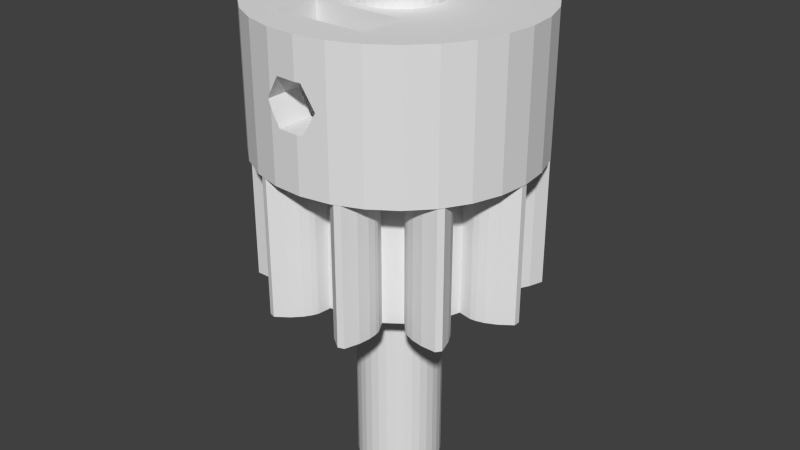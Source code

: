 # Source: small_gear.blend  (saved by Blender 2.67.0; exported with 4.5.12 LTS)
import bpy
from mathutils import Matrix  # noqa: F401  (used for matrix-valued properties, if any)

bpy.ops.wm.read_factory_settings(use_empty=True)
scene = bpy.context.scene
scene.name = 'Scene'

# ---- collections
col_collection_1 = bpy.data.collections.new('Collection 1'); scene.collection.children.link(col_collection_1)

# ---- world
world_world = bpy.data.worlds.new('World'); scene.world = world_world
world_world.color = (0.05088, 0.05088, 0.05088)
world_world.use_sun_shadow = False
world_world.sun_shadow_jitter_overblur = 0.0
world_world.cycles.sampling_method = 'MANUAL'
world_world.cycles.sample_map_resolution = 256

# ---- meshes
me_cylinder_001 = bpy.data.meshes.new('Cylinder.001')
me_cylinder_001.from_pydata([(0.0, 1.0, -1.0), (0.0, 1.0, 1.0), (0.1951, 0.9808, -1.0), (0.1951, 0.9808, 1.0), (0.3827, 0.9239, -1.0), (0.3827, 0.9239, 1.0), (0.5556, 0.8315, -1.0), (0.5556, 0.8315, 1.0), (0.7071, 0.7071, -1.0), (0.7071, 0.7071, 1.0), (0.8315, 0.5556, -1.0), (0.8315, 0.5556, 1.0), (0.9239, 0.3827, -1.0), (0.9239, 0.3827, 1.0), (0.9808, 0.1951, -1.0), (0.9808, 0.1951, 1.0), (1.0, 7.55e-08, -1.0), (1.0, 7.55e-08, 1.0), (0.9808, -0.1951, -1.0), (0.9808, -0.1951, 1.0), (0.9239, -0.3827, -1.0), (0.9239, -0.3827, 1.0), (0.8315, -0.5556, -1.0), (0.8315, -0.5556, 1.0), (0.7071, -0.7071, -1.0), (0.7071, -0.7071, 1.0), (0.5556, -0.8315, -1.0), (0.5556, -0.8315, 1.0), (0.3827, -0.9239, -1.0), (0.3827, -0.9239, 1.0), (0.1951, -0.9808, -1.0), (0.1951, -0.9808, 1.0), (-3.258e-07, -1.0, -1.0), (-3.258e-07, -1.0, 1.0), (-0.1951, -0.9808, -1.0), (-0.1951, -0.9808, 1.0), (-0.3827, -0.9239, -1.0), (-0.3827, -0.9239, 1.0), (-0.5556, -0.8315, -1.0), (-0.5556, -0.8315, 1.0), (-0.7071, -0.7071, -1.0), (-0.7071, -0.7071, 1.0), (-0.8315, -0.5556, -1.0), (-0.8315, -0.5556, 1.0), (-0.9239, -0.3827, -1.0), (-0.9239, -0.3827, 1.0), (-0.9808, -0.1951, -1.0), (-0.9808, -0.1951, 1.0), (-1.0, 9.656e-07, -1.0), (-1.0, 9.656e-07, 1.0), (-0.9808, 0.1951, -1.0), (-0.9808, 0.1951, 1.0), (-0.9239, 0.3827, -1.0), (-0.9239, 0.3827, 1.0), (-0.8315, 0.5556, -1.0), (-0.8315, 0.5556, 1.0), (-0.7071, 0.7071, -1.0), (-0.7071, 0.7071, 1.0), (-0.5556, 0.8315, -1.0), (-0.5556, 0.8315, 1.0), (-0.3827, 0.9239, -1.0), (-0.3827, 0.9239, 1.0), (-0.1951, 0.9808, -1.0), (-0.1951, 0.9808, 1.0)], [], [(0, 1, 3, 2), (2, 3, 5, 4), (4, 5, 7, 6), (6, 7, 9, 8), (8, 9, 11, 10), (10, 11, 13, 12), (12, 13, 15, 14), (14, 15, 17, 16), (16, 17, 19, 18), (18, 19, 21, 20), (20, 21, 23, 22), (22, 23, 25, 24), (24, 25, 27, 26), (26, 27, 29, 28), (28, 29, 31, 30), (30, 31, 33, 32), (32, 33, 35, 34), (34, 35, 37, 36), (36, 37, 39, 38), (38, 39, 41, 40), (40, 41, 43, 42), (42, 43, 45, 44), (44, 45, 47, 46), (46, 47, 49, 48), (48, 49, 51, 50), (50, 51, 53, 52), (52, 53, 55, 54), (54, 55, 57, 56), (56, 57, 59, 58), (58, 59, 61, 60), (3, 1, 63, 61, 59, 57, 55, 53, 51, 49, 47, 45, 43, 41, 39, 37, 35, 33, 31, 29, 27, 25, 23, 21, 19, 17, 15, 13, 11, 9, 7, 5), (62, 63, 1, 0), (60, 61, 63, 62), (0, 2, 4, 6, 8, 10, 12, 14, 16, 18, 20, 22, 24, 26, 28, 30, 32, 34, 36, 38, 40, 42, 44, 46, 48, 50, 52, 54, 56, 58, 60, 62)])
me_cylinder_001.use_remesh_preserve_volume = False
me_cylinder_001.use_remesh_preserve_attributes = False
me_cylinder_001.use_mirror_vertex_groups = False
me_cylinder_001.update()
me_small_gear_001 = bpy.data.meshes.new('Small Gear.001')
me_small_gear_001.from_pydata([(-8.597, 3.559, 1.342), (-7.78, 5.325, 1.342), (-9.016, 1.658, 1.342), (-7.169, 6.105, 1.342), (-6.602, 6.875, 1.342), (-6.168, 6.108, 1.342), (-5.119, 8.135, 1.342), (-3.4, 9.046, 1.342), (-2.627, 9.244, 1.342), (-1.524, 9.567, 1.342), (-1.815, 8.658, 1.342), (0.4189, 9.672, 1.342), (-0.8423, 7.324, 1.342), (2.339, 9.357, 1.342), (2.893, 9.114, 1.342), (4.147, 8.637, 1.342), (3.283, 6.836, 1.342), (5.758, 7.545, 1.342), (6.032, 6.108, 1.342), (7.097, 6.132, 1.342), (7.281, 5.764, 1.342), (8.1, 4.464, 1.342), (5.911, 3.415, 1.342), (8.721, 2.62, 1.342), (8.863, 0.8964, 1.342), (8.932, 0.6854, 1.342), (8.863, 0.4744, 1.342), (8.721, -1.249, 1.342), (6.258, -2.322, 1.342), (8.1, -3.094, 1.342), (7.281, -4.394, 1.342), (7.097, -4.761, 1.342), (6.032, -4.738, 1.342), (5.758, -6.174, 1.342), (3.31, -6.021, 1.342), (4.147, -7.266, 1.342), (2.893, -7.744, 1.342), (2.339, -7.987, 1.342), (-0.9733, -6.26, 1.342), (0.4189, -8.301, 1.342), (-1.815, -7.288, 1.342), (-1.524, -8.196, 1.342), (-2.627, -7.874, 1.342), (-3.4, -7.675, 1.342), (-5.402, -4.6, 1.342), (-5.119, -6.764, 1.342), (-6.168, -4.738, 1.342), (-7.169, -4.735, 1.342), (-6.602, -5.504, 1.342), (-7.78, -3.955, 1.342), (-8.999, 0.4744, 1.342), (-8.597, -2.188, 1.342), (-9.016, -0.2876, 1.342), (-4.597, -4.231, 1.342), (-3.446, -6.021, 1.342), (-4.882, -4.402, 1.342), (-6.047, -2.045, 1.342), (-6.621, -0.6296, 1.342), (-5.273, -1.692, 1.342), (-6.953, -0.6006, 1.342), (-6.142, -2.103, 1.342), (-6.394, -2.322, 1.342), (-7.49, -0.4546, 1.342), (-4.512, -4.158, 1.342), (-6.51, -0.6206, 1.342), (-5.676, -0.4516, 1.342), (0.6807, -5.845, 1.342), (-0.7203, -5.0, 1.342), (0.5837, -5.0, 1.342), (-3.301, -5.038, 1.342), (-3.936, -3.531, 1.342), (-2.882, -4.297, 1.342), (-3.419, -5.466, 1.342), (-7.417, -4.394, 1.342), (-7.111, -3.441, 1.342), (-8.191, -0.1166, 1.342), (-6.743, -2.755, 1.342), (-3.341, -6.793, 1.342), (-3.344, -5.141, 1.342), (-5.273, 3.062, 1.342), (-6.047, 3.415, 1.342), (-1.277, -6.726, 1.342), (-3.029, -7.744, 1.342), (-0.8423, -5.954, 1.342), (-0.8173, -5.845, 1.342), (3.205, -6.793, 1.342), (2.491, -7.874, 1.342), (1.679, -7.288, 1.342), (0.7057, -5.954, 1.342), (0.8367, -6.26, 1.342), (1.141, -6.726, 1.342), (3.283, -5.466, 1.342), (2.746, -4.297, 1.342), (3.165, -5.038, 1.342), (3.208, -5.141, 1.342), (5.266, -4.6, 1.342), (4.746, -4.402, 1.342), (3.8, -3.531, 1.342), (4.376, -4.158, 1.342), (4.461, -4.231, 1.342), (7.033, -4.735, 1.342), (6.607, -2.755, 1.342), (6.975, -3.441, 1.342), (-8.999, 0.8964, 1.342), (-8.191, 1.487, 1.342), (6.006, -2.103, 1.342), (5.54, -0.4516, 1.342), (5.137, -1.692, 1.342), (5.911, -2.045, 1.342), (5.137, 3.062, 1.342), (6.374, 1.991, 1.342), (5.54, 1.822, 1.342), (6.374, -0.6206, 1.342), (6.485, -0.6296, 1.342), (-7.49, 1.825, 1.342), (-6.953, 1.971, 1.342), (6.817, -0.6006, 1.342), (7.354, -0.4546, 1.342), (-6.142, 3.473, 1.342), (8.055, -0.1166, 1.342), (8.055, 1.487, 1.342), (-5.676, 1.822, 1.342), (-6.51, 1.991, 1.342), (7.354, 1.825, 1.342), (6.817, 1.971, 1.342), (6.485, 2.0, 1.342), (6.975, 4.811, 1.342), (6.607, 4.125, 1.342), (6.258, 3.692, 1.342), (6.006, 3.473, 1.342), (7.033, 6.105, 1.342), (2.746, 5.667, 1.342), (4.746, 5.772, 1.342), (4.461, 5.601, 1.342), (4.376, 5.528, 1.342), (3.8, 4.901, 1.342), (5.266, 5.97, 1.342), (-0.8173, 7.215, 1.342), (0.6807, 7.215, 1.342), (-0.7203, 6.37, 1.342), (0.7057, 7.324, 1.342), (3.165, 6.408, 1.342), (3.208, 6.511, 1.342), (1.679, 8.658, 1.342), (1.141, 8.096, 1.342), (3.31, 7.391, 1.342), (3.205, 8.163, 1.342), (-6.621, 2.0, 1.342), (2.491, 9.244, 1.342), (0.5837, 6.37, 1.342), (0.8367, 7.63, 1.342), (-6.394, 3.692, 1.342), (-6.743, 4.125, 1.342), (-0.9733, 7.63, 1.342), (-1.277, 8.096, 1.342), (-4.512, 5.528, 1.342), (-2.882, 5.667, 1.342), (-3.936, 4.901, 1.342), (-3.029, 9.114, 1.342), (-5.402, 5.97, 1.342), (-3.341, 8.163, 1.342), (-3.446, 7.391, 1.342), (-3.419, 6.836, 1.342), (-3.344, 6.511, 1.342), (-3.301, 6.408, 1.342), (-4.597, 5.601, 1.342), (-4.882, 5.772, 1.342), (-7.111, 4.811, 1.342), (-7.417, 5.764, 1.342), (-9.016, -0.2876, 10.34), (-9.016, 1.658, 10.34), (-8.597, -2.188, 10.34), (-8.597, 3.559, 10.34), (-7.78, -3.955, 10.34), (-6.602, -5.504, 10.34), (-5.119, -6.764, 10.34), (-3.4, -7.675, 10.34), (-1.768, -8.128, 6.342), (-1.524, -8.196, 5.919), (-1.524, -8.196, 10.34), (-1.524, -8.196, 6.764), (-0.9183, -8.229, 4.87), (0.4189, -8.301, 4.87), (0.7817, -8.242, 4.87), (0.4189, -8.301, 10.34), (0.4189, -8.301, 7.814), (2.339, -7.987, 10.34), (0.7817, -8.242, 7.814), (1.632, -8.103, 6.342), (4.147, -7.266, 10.34), (5.758, -6.174, 10.34), (7.097, -4.761, 10.34), (8.1, -3.094, 10.34), (8.721, -1.249, 10.34), (8.932, 0.6854, 10.34), (8.721, 2.62, 10.34), (8.1, 4.464, 10.34), (7.097, 6.132, 10.34), (5.758, 7.545, 10.34), (4.147, 8.637, 10.34), (2.339, 9.357, 10.34), (0.4189, 9.672, 10.34), (-1.524, 9.567, 10.34), (-3.4, 9.046, 10.34), (-5.119, 8.135, 10.34), (-6.602, 6.875, 10.34), (-7.78, 5.325, 10.34), (-8.999, 0.4744, -7.658), (-8.191, -0.1166, -7.658), (-8.999, 0.8964, -7.658), (-8.191, 1.487, -7.658), (-7.49, 1.825, -7.658), (-6.953, 1.971, -7.658), (-6.621, 2.0, -7.658), (-6.51, 1.991, -7.658), (-5.676, 1.822, -7.658), (-5.273, 3.062, -7.658), (-6.047, 3.415, -7.658), (-6.142, 3.473, -7.658), (-6.394, 3.692, -7.658), (-6.743, 4.125, -7.658), (-7.111, 4.811, -7.658), (-7.417, 5.764, -7.658), (-7.169, 6.105, -7.658), (-6.168, 6.108, -7.658), (-5.402, 5.97, -7.658), (-4.882, 5.772, -7.658), (-4.597, 5.601, -7.658), (-4.512, 5.528, -7.658), (-3.936, 4.901, -7.658), (-2.882, 5.667, -7.658), (-3.301, 6.408, -7.658), (-3.344, 6.511, -7.658), (-3.419, 6.836, -7.658), (-3.446, 7.391, -7.658), (-3.341, 8.163, -7.658), (-3.029, 9.114, -7.658), (-2.627, 9.244, -7.658), (-1.815, 8.658, -7.658), (-1.277, 8.096, -7.658), (-0.9733, 7.63, -7.658), (-0.8423, 7.324, -7.658), (-0.8173, 7.215, -7.658), (-0.7203, 6.37, -7.658), (0.5837, 6.37, -7.658), (0.6807, 7.215, -7.658), (0.7057, 7.324, -7.658), (0.8367, 7.63, -7.658), (1.141, 8.096, -7.658), (1.679, 8.658, -7.658), (2.491, 9.244, -7.658), (2.893, 9.114, -7.658), (3.205, 8.163, -7.658), (3.31, 7.391, -7.658), (3.283, 6.836, -7.658), (3.208, 6.511, -7.658), (3.165, 6.408, -7.658), (2.746, 5.667, -7.658), (3.8, 4.901, -7.658), (4.376, 5.528, -7.658), (4.461, 5.601, -7.658), (4.746, 5.772, -7.658), (5.266, 5.97, -7.658), (6.032, 6.108, -7.658), (7.033, 6.105, -7.658), (7.281, 5.764, -7.658), (6.975, 4.811, -7.658), (6.607, 4.125, -7.658), (6.258, 3.692, -7.658), (6.006, 3.473, -7.658), (5.911, 3.415, -7.658), (5.137, 3.062, -7.658), (5.54, 1.822, -7.658), (6.374, 1.991, -7.658), (6.485, 2.0, -7.658), (6.817, 1.971, -7.658), (7.354, 1.825, -7.658), (8.055, 1.487, -7.658), (8.863, 0.8964, -7.658), (8.863, 0.4744, -7.658), (8.055, -0.1166, -7.658), (7.354, -0.4546, -7.658), (6.817, -0.6006, -7.658), (6.485, -0.6296, -7.658), (6.374, -0.6206, -7.658), (5.54, -0.4516, -7.658), (5.137, -1.692, -7.658), (5.911, -2.045, -7.658), (6.006, -2.103, -7.658), (6.258, -2.322, -7.658), (6.607, -2.755, -7.658), (6.975, -3.441, -7.658), (7.281, -4.394, -7.658), (7.033, -4.735, -7.658), (6.032, -4.738, -7.658), (5.266, -4.6, -7.658), (4.746, -4.402, -7.658), (4.461, -4.231, -7.658), (4.376, -4.158, -7.658), (3.8, -3.531, -7.658), (2.746, -4.297, -7.658), (3.165, -5.038, -7.658), (3.208, -5.141, -7.658), (3.283, -5.466, -7.658), (3.31, -6.021, -7.658), (3.205, -6.793, -7.658), (2.893, -7.744, -7.658), (2.491, -7.874, -7.658), (1.679, -7.288, -7.658), (1.141, -6.726, -7.658), (0.8367, -6.26, -7.658), (0.7057, -5.954, -7.658), (0.6807, -5.845, -7.658), (0.5837, -5.0, -7.658), (-0.7203, -5.0, -7.658), (-0.8173, -5.845, -7.658), (-0.8423, -5.954, -7.658), (-0.9733, -6.26, -7.658), (-1.277, -6.726, -7.658), (-1.815, -7.288, -7.658), (-2.627, -7.874, -7.658), (-3.029, -7.744, -7.658), (-3.341, -6.793, -7.658), (-3.446, -6.021, -7.658), (-3.419, -5.466, -7.658), (-3.344, -5.141, -7.658), (-3.301, -5.038, -7.658), (-2.882, -4.297, -7.658), (-3.936, -3.531, -7.658), (-4.512, -4.158, -7.658), (-4.597, -4.231, -7.658), (-4.882, -4.402, -7.658), (-5.402, -4.6, -7.658), (-6.168, -4.738, -7.658), (-7.169, -4.735, -7.658), (-7.417, -4.394, -7.658), (-7.111, -3.441, -7.658), (-6.743, -2.755, -7.658), (-6.394, -2.322, -7.658), (-6.142, -2.103, -7.658), (-6.047, -2.045, -7.658), (-5.273, -1.692, -7.658), (-5.676, -0.4516, -7.658), (-6.51, -0.6206, -7.658), (-6.621, -0.6296, -7.658), (-6.953, -0.6006, -7.658), (-7.49, -0.4546, -7.658), (-3.168, -5.815, 10.34), (3.032, -2.815, 10.34), (3.032, -5.815, 10.34), (-3.168, -2.815, 10.34), (-0.597, -1.972, 10.34), (-1.105, -1.818, 10.34), (-0.08919, -2.022, 10.34), (-1.449, -1.635, 10.34), (2.185, 2.191, 10.34), (2.435, 1.722, 10.34), (2.589, 1.214, 10.34), (2.059, 2.345, 10.34), (2.642, 0.6854, 10.34), (-1.574, -1.568, 10.34), (-1.73, -1.439, 10.34), (-2.726, 0.1568, 10.34), (-2.778, 0.6854, 10.34), (-2.726, 1.214, 10.34), (-2.622, -0.1874, 10.34), (-2.614, 1.584, 10.34), (2.435, -0.3516, 10.34), (2.185, -0.8201, 10.34), (2.589, 0.1568, 10.34), (2.033, -1.005, 10.34), (2.639, 0.6596, 10.34), (2.033, 2.376, 10.34), (-1.105, 3.189, 10.34), (-0.597, 3.343, 10.34), (-1.593, 2.923, 10.34), (-1.574, 2.939, 10.34), (-0.267, 3.376, 10.34), (0.5943, 3.303, 10.34), (0.5173, 3.326, 10.34), (-0.06832, 3.395, 10.34), (0.4603, 3.343, 10.34), (2.015, 2.397, 10.34), (0.9687, 3.189, 10.34), (1.437, 2.939, 10.34), (1.848, 2.602, 10.34), (2.642, 0.6854, 10.34), (1.437, -1.568, 10.34), (0.9687, -1.818, 10.34), (1.848, -1.231, 10.34), (0.5334, -1.95, 10.34), (1.982, -1.067, 10.34), (2.015, -1.027, 10.34), (-2.321, 2.191, 10.34), (-1.984, 2.602, 10.34), (-2.572, 1.722, 10.34), (-1.984, -1.231, 10.34), (-2.321, -0.8201, 10.34), (-2.572, -0.3516, 10.34), (0.4603, -1.972, 10.34), (-0.06832, -2.024, 10.34), (-0.9183, -8.229, 7.814), (-1.146, -5.815, 7.42), (-0.9183, -5.815, 7.814), (-1.768, -5.815, 6.342), (-0.9183, -5.815, 4.87), (0.7817, -5.815, 4.87), (1.632, -5.815, 6.342), (1.009, -5.815, 5.264), (0.7817, -5.815, 7.814), (-0.2697, 3.375, -7.658), (-0.597, 3.343, -7.658), (-0.9654, 3.231, -7.658), (0.5299, 3.322, -7.658), (0.5173, 3.326, -7.658), (2.019, 2.393, -7.658), (2.022, 2.39, -7.658), (1.437, 2.939, -7.658), (0.9687, 3.189, -7.658), (1.848, 2.602, -7.658), (0.6749, 3.278, -7.658), (2.185, -0.8201, -7.658), (2.435, -0.3516, -7.658), (2.589, 0.1568, -7.658), (2.049, -0.9856, -7.658), (2.638, 0.6543, -7.658), (2.64, 0.6657, -7.658), (2.641, 0.6883, -7.658), (2.64, 0.6976, -7.658), (2.435, 1.722, -7.658), (2.185, 2.191, -7.658), (2.589, 1.214, -7.658), (2.049, 2.356, -7.658), (2.638, 0.7166, -7.658), (-2.321, -0.8201, -7.658), (-1.984, -1.231, -7.658), (-2.572, -0.3516, -7.658), (-1.629, -1.522, -7.658), (-2.612, -0.2183, -7.658), (2.022, -1.019, -7.658), (-1.105, -1.818, -7.658), (-0.597, -1.972, -7.658), (-0.06832, -2.024, -7.658), (-0.04144, -2.022, -7.658), (-1.574, -1.568, -7.658), (-1.984, 2.602, -7.658), (-2.321, 2.191, -7.658), (-2.572, 1.722, -7.658), (-1.755, 2.79, -7.658), (-2.622, 1.557, -7.658), (-0.2657, 3.376, -7.658), (0.4603, 3.343, -7.658), (-0.06832, 3.395, -7.658), (0.5638, 3.312, -7.658), (0.6024, -1.929, -7.658), (0.5638, -1.941, -7.658), (0.6024, 3.3, -7.658), (0.6666, 3.281, -7.658), (2.641, 0.6826, -7.658), (2.642, 0.6854, -7.658), (2.017, -1.025, -7.658), (2.019, -1.023, -7.658), (2.019, -1.022, -7.658), (0.386, -1.98, -7.658), (2.014, -1.029, -7.658), (0.9687, -1.818, -7.658), (1.437, -1.568, -7.658), (1.848, -1.231, -7.658), (0.64, 3.289, -7.658), (2.64, 0.6732, -7.658), (-2.726, 1.214, -7.658), (-2.778, 0.6854, -7.658), (-2.726, 0.1568, -7.658), (-2.615, -0.211, -7.658), (0.4603, -1.972, -7.658), (-1.105, 3.189, -7.658), (-1.574, 2.939, -7.658), (-3.168, -4.315, 8.132), (-3.168, -2.815, 8.132), (-3.168, -4.315, 4.842), (-3.168, -2.815, 4.842), (-3.168, -5.815, 4.842), (3.032, -5.815, 4.842), (-2.338, -5.815, 8.611), (-3.168, -5.815, 8.132), (1.432, -5.815, 4.842), (3.032, -5.815, 8.132), (3.032, -4.315, 8.132), (3.032, -2.815, 4.842), (3.032, -4.315, 4.842), (-0.9183, -2.815, 4.87), (1.432, -2.815, 4.842), (1.009, -2.815, 5.264), (0.7817, -2.815, 4.87), (-1.768, -2.815, 6.342), (-2.338, -2.815, 8.611), (-1.146, -2.815, 7.42), (-0.06832, -2.815, 9.921), (3.032, -2.815, 8.132), (-3.168, -5.815, 4.552), (-0.06832, -5.815, 2.762), (3.032, -5.815, 4.552), (-3.168, -2.815, 4.552), (-0.06832, -2.815, 2.762), (3.032, -2.815, 4.552), (-0.9183, -2.815, 7.814), (0.7817, -2.815, 7.814), (1.632, -2.815, 6.342), (-1.342, -1.692, 7.081), (-1.105, -1.818, 7.49), (-0.9183, -1.875, 7.814), (-1.403, -1.659, 6.974), (-1.363, -1.68, 7.044), (-1.768, -1.408, 6.342), (-1.574, -1.568, 6.679), (-1.043, -1.837, 5.085), (-0.9183, -1.875, 4.87), (-1.574, -1.568, 6.005), (-1.403, -1.659, 5.71), (-1.105, -1.818, 5.194), (0.4603, -1.972, 4.87), (0.3134, -1.987, 4.87), (0.7817, -1.875, 4.87), (-0.06832, -2.024, 4.87), (-0.597, -1.972, 4.87), (0.255, -1.993, 4.87), (1.437, -1.568, 6.005), (1.428, -1.573, 5.989), (1.632, -1.408, 6.342), (0.9687, -1.818, 5.194), (0.4205, -1.976, 7.814), (0.4603, -1.972, 7.814), (0.7817, -1.875, 7.814), (0.255, -1.993, 7.814), (-0.597, -1.972, 7.814), (-0.06832, -2.024, 7.814), (1.428, -1.573, 6.695), (1.437, -1.568, 6.679), (0.9687, -1.818, 7.49)], [], [(0, 1, 2), (3, 1, 4), (5, 6, 7), (8, 7, 9), (10, 9, 11), (12, 11, 13), (14, 13, 15), (16, 15, 17), (18, 17, 19), (20, 19, 21), (22, 21, 23), (24, 23, 25), (26, 25, 27), (28, 27, 29), (30, 29, 31), (32, 31, 33), (34, 33, 35), (36, 35, 37), (38, 37, 39), (40, 39, 41), (42, 41, 43), (44, 45, 46), (47, 48, 49), (50, 51, 52), (2, 50, 52), (53, 54, 55), (56, 57, 58), (59, 56, 60), (61, 62, 60), (54, 53, 63), (58, 64, 65), (56, 59, 57), (64, 58, 57), (66, 67, 68), (55, 43, 44), (44, 43, 45), (69, 70, 71), (70, 72, 63), (73, 47, 49), (59, 60, 62), (74, 75, 76), (77, 55, 54), (76, 62, 61), (76, 75, 62), (70, 69, 78), (79, 2, 80), (38, 39, 81), (70, 78, 72), (40, 41, 42), (55, 77, 43), (77, 82, 43), (82, 42, 43), (81, 39, 40), (83, 37, 38), (67, 37, 84), (84, 37, 83), (54, 63, 72), (34, 35, 85), (86, 37, 87), (67, 66, 88), (67, 88, 89), (67, 89, 90), (67, 90, 37), (90, 87, 37), (85, 35, 36), (86, 36, 37), (91, 33, 34), (92, 33, 93), (94, 33, 91), (93, 33, 94), (95, 92, 96), (97, 98, 92), (98, 99, 92), (99, 96, 92), (100, 31, 32), (92, 95, 33), (95, 32, 33), (28, 29, 101), (102, 29, 30), (100, 30, 31), (101, 29, 102), (103, 2, 104), (105, 27, 28), (106, 27, 107), (108, 27, 105), (107, 27, 108), (24, 25, 26), (109, 110, 111), (106, 112, 27), (112, 113, 27), (114, 2, 115), (113, 116, 27), (116, 117, 27), (80, 2, 118), (117, 119, 27), (119, 26, 27), (120, 23, 24), (121, 122, 79), (123, 23, 120), (124, 23, 123), (125, 23, 124), (109, 125, 110), (109, 23, 125), (126, 21, 127), (128, 21, 129), (129, 21, 22), (109, 22, 23), (127, 21, 128), (18, 19, 130), (130, 19, 20), (131, 132, 133), (126, 20, 21), (131, 134, 135), (136, 17, 18), (131, 17, 136), (137, 138, 139), (137, 140, 138), (131, 133, 134), (131, 136, 132), (141, 17, 131), (16, 17, 142), (142, 17, 141), (137, 143, 144), (145, 15, 16), (146, 15, 145), (115, 2, 79), (122, 147, 79), (143, 13, 148), (148, 13, 14), (146, 14, 15), (149, 139, 138), (137, 13, 143), (137, 150, 140), (147, 115, 79), (137, 144, 150), (151, 2, 152), (12, 13, 137), (153, 11, 12), (10, 11, 154), (154, 11, 153), (155, 156, 157), (8, 9, 10), (158, 7, 8), (5, 7, 158), (3, 6, 5), (159, 160, 161), (160, 159, 158), (155, 162, 163), (118, 2, 151), (155, 164, 156), (165, 162, 155), (166, 162, 165), (159, 161, 166), (152, 2, 167), (162, 166, 161), (3, 4, 6), (168, 1, 3), (167, 2, 168), (2, 1, 168), (5, 158, 159), (104, 2, 114), (2, 103, 50), (73, 75, 74), (46, 48, 47), (46, 45, 48), (75, 73, 49), (75, 49, 51), (75, 51, 50), (155, 163, 164), (52, 169, 2), (2, 169, 170), (52, 51, 169), (169, 51, 171), (170, 0, 2), (0, 170, 172), (51, 49, 171), (171, 49, 173), (49, 48, 173), (173, 48, 174), (174, 48, 45), (175, 174, 45), (175, 45, 43), (176, 175, 43), (176, 43, 41), (177, 176, 41), (178, 177, 41), (179, 176, 180), (177, 180, 176), (178, 41, 39), (181, 178, 39), (182, 181, 39), (182, 39, 37), (183, 182, 37), (184, 185, 186), (185, 187, 186), (186, 188, 37), (188, 183, 37), (187, 188, 186), (186, 37, 35), (189, 186, 35), (189, 35, 33), (190, 189, 33), (190, 33, 31), (191, 190, 31), (191, 31, 29), (192, 191, 29), (192, 29, 27), (193, 192, 27), (193, 27, 25), (194, 193, 25), (25, 23, 195), (194, 25, 195), (23, 21, 196), (195, 23, 196), (21, 19, 197), (196, 21, 197), (19, 17, 198), (197, 19, 198), (15, 199, 17), (17, 199, 198), (13, 200, 15), (15, 200, 199), (11, 201, 13), (13, 201, 200), (9, 202, 11), (11, 202, 201), (7, 203, 9), (9, 203, 202), (6, 204, 7), (7, 204, 203), (4, 205, 6), (6, 205, 204), (1, 206, 4), (4, 206, 205), (0, 172, 1), (1, 172, 206), (50, 207, 208), (75, 50, 208), (207, 50, 209), (209, 50, 103), (209, 103, 210), (210, 103, 104), (210, 104, 211), (211, 104, 114), (211, 114, 212), (212, 114, 115), (212, 115, 213), (213, 115, 147), (213, 147, 214), (214, 147, 122), (214, 122, 215), (215, 122, 121), (215, 121, 216), (216, 121, 79), (80, 217, 216), (79, 80, 216), (118, 218, 217), (80, 118, 217), (151, 219, 218), (118, 151, 218), (220, 219, 152), (152, 219, 151), (221, 220, 167), (167, 220, 152), (222, 221, 168), (168, 221, 167), (222, 168, 223), (223, 168, 3), (223, 3, 224), (224, 3, 5), (224, 5, 225), (225, 5, 159), (225, 159, 226), (226, 159, 166), (226, 166, 227), (227, 166, 165), (227, 165, 228), (228, 165, 155), (229, 228, 155), (157, 229, 155), (229, 157, 230), (230, 157, 156), (231, 230, 164), (164, 230, 156), (232, 231, 163), (163, 231, 164), (233, 232, 162), (162, 232, 163), (234, 233, 161), (161, 233, 162), (234, 161, 235), (235, 161, 160), (235, 160, 236), (236, 160, 158), (236, 158, 237), (237, 158, 8), (237, 8, 238), (238, 8, 10), (239, 238, 10), (154, 239, 10), (240, 239, 154), (153, 240, 154), (241, 240, 153), (12, 241, 153), (242, 241, 12), (137, 242, 12), (243, 242, 137), (139, 243, 137), (243, 139, 244), (244, 139, 149), (244, 149, 245), (245, 149, 138), (245, 138, 246), (246, 138, 140), (246, 140, 247), (247, 140, 150), (247, 150, 248), (248, 150, 144), (248, 144, 249), (249, 144, 143), (249, 143, 250), (250, 143, 148), (250, 148, 251), (251, 148, 14), (252, 251, 14), (146, 252, 14), (253, 252, 146), (145, 253, 146), (16, 254, 253), (145, 16, 253), (142, 255, 254), (16, 142, 254), (141, 256, 255), (142, 141, 255), (131, 257, 256), (141, 131, 256), (257, 131, 258), (258, 131, 135), (258, 135, 259), (259, 135, 134), (259, 134, 260), (260, 134, 133), (260, 133, 261), (261, 133, 132), (261, 132, 262), (262, 132, 136), (262, 136, 263), (263, 136, 18), (263, 18, 264), (264, 18, 130), (265, 264, 130), (20, 265, 130), (126, 266, 265), (20, 126, 265), (127, 267, 266), (126, 127, 266), (128, 268, 267), (127, 128, 267), (129, 269, 268), (128, 129, 268), (22, 270, 269), (129, 22, 269), (109, 271, 270), (22, 109, 270), (272, 271, 109), (111, 272, 109), (272, 111, 273), (273, 111, 110), (273, 110, 274), (274, 110, 125), (274, 125, 275), (275, 125, 124), (275, 124, 276), (276, 124, 123), (276, 123, 277), (277, 123, 120), (277, 120, 278), (278, 120, 24), (26, 279, 278), (24, 26, 278), (119, 280, 279), (26, 119, 279), (117, 281, 280), (119, 117, 280), (116, 282, 281), (117, 116, 281), (113, 283, 282), (116, 113, 282), (112, 284, 283), (113, 112, 283), (106, 285, 284), (112, 106, 284), (107, 286, 285), (106, 107, 285), (286, 107, 287), (287, 107, 108), (287, 108, 288), (288, 108, 105), (288, 105, 289), (289, 105, 28), (290, 289, 28), (101, 290, 28), (291, 290, 101), (102, 291, 101), (292, 291, 102), (30, 292, 102), (100, 293, 292), (30, 100, 292), (32, 294, 293), (100, 32, 293), (95, 295, 294), (32, 95, 294), (96, 296, 295), (95, 96, 295), (99, 297, 296), (96, 99, 296), (98, 298, 297), (99, 98, 297), (299, 298, 97), (97, 298, 98), (92, 300, 299), (97, 92, 299), (301, 300, 92), (93, 301, 92), (302, 301, 93), (94, 302, 93), (303, 302, 94), (91, 303, 94), (304, 303, 91), (34, 304, 91), (85, 305, 304), (34, 85, 304), (36, 306, 305), (85, 36, 305), (86, 307, 306), (36, 86, 306), (87, 308, 307), (86, 87, 307), (309, 308, 90), (90, 308, 87), (310, 309, 89), (89, 309, 90), (311, 310, 88), (88, 310, 89), (312, 311, 66), (66, 311, 88), (313, 312, 68), (68, 312, 66), (67, 314, 313), (68, 67, 313), (84, 315, 314), (67, 84, 314), (83, 316, 315), (84, 83, 315), (38, 317, 316), (83, 38, 316), (81, 318, 317), (38, 81, 317), (40, 319, 318), (81, 40, 318), (42, 320, 319), (40, 42, 319), (82, 321, 320), (42, 82, 320), (322, 321, 77), (77, 321, 82), (323, 322, 54), (54, 322, 77), (323, 54, 324), (324, 54, 72), (324, 72, 325), (325, 72, 78), (325, 78, 326), (326, 78, 69), (326, 69, 327), (327, 69, 71), (70, 328, 327), (71, 70, 327), (63, 329, 328), (70, 63, 328), (53, 330, 329), (63, 53, 329), (55, 331, 330), (53, 55, 330), (44, 332, 331), (55, 44, 331), (46, 333, 332), (44, 46, 332), (47, 334, 333), (46, 47, 333), (335, 334, 73), (73, 334, 47), (335, 73, 336), (336, 73, 74), (336, 74, 337), (337, 74, 76), (337, 76, 338), (338, 76, 61), (338, 61, 339), (339, 61, 60), (339, 60, 340), (340, 60, 56), (340, 56, 341), (341, 56, 58), (342, 341, 65), (65, 341, 58), (64, 343, 342), (65, 64, 342), (57, 344, 343), (64, 57, 343), (59, 345, 344), (57, 59, 344), (62, 346, 345), (59, 62, 345), (75, 208, 346), (62, 75, 346), (170, 169, 171), (174, 170, 173), (173, 170, 171), (175, 170, 174), (176, 170, 175), (179, 170, 176), (347, 170, 179), (348, 349, 190), (350, 351, 352), (350, 353, 351), (352, 354, 350), (194, 355, 356), (356, 357, 194), (194, 358, 355), (357, 359, 194), (198, 170, 197), (199, 170, 198), (200, 170, 199), (201, 170, 200), (202, 170, 201), (203, 170, 202), (204, 170, 203), (205, 170, 204), (206, 170, 205), (172, 170, 206), (184, 347, 179), (348, 190, 191), (350, 360, 361), (361, 170, 350), (350, 354, 360), (192, 348, 191), (190, 349, 189), (170, 362, 363), (363, 364, 170), (170, 365, 362), (364, 366, 170), (193, 367, 368), (193, 369, 367), (368, 370, 193), (193, 371, 369), (358, 194, 195), (195, 372, 358), (170, 373, 374), (374, 197, 170), (170, 375, 376), (170, 376, 373), (374, 377, 197), (378, 196, 197), (197, 379, 378), (197, 380, 381), (197, 377, 380), (381, 379, 197), (372, 195, 196), (196, 382, 372), (196, 383, 384), (384, 385, 196), (196, 378, 383), (385, 382, 196), (194, 359, 386), (371, 193, 194), (194, 386, 371), (348, 387, 388), (348, 389, 387), (388, 390, 348), (348, 391, 389), (192, 193, 370), (370, 392, 192), (170, 393, 394), (170, 395, 393), (394, 375, 170), (170, 366, 395), (348, 192, 392), (392, 391, 348), (170, 396, 397), (397, 398, 170), (170, 361, 396), (398, 365, 170), (347, 350, 170), (349, 186, 189), (349, 184, 186), (349, 347, 184), (348, 399, 400), (353, 350, 348), (348, 400, 353), (348, 390, 399), (179, 180, 401), (185, 179, 401), (185, 184, 179), (402, 403, 401), (177, 402, 180), (180, 402, 401), (404, 402, 177), (177, 178, 181), (404, 177, 405), (405, 177, 181), (181, 182, 183), (405, 181, 406), (406, 181, 183), (188, 407, 183), (183, 407, 408), (183, 408, 406), (188, 187, 407), (407, 187, 409), (187, 185, 409), (409, 185, 401), (409, 401, 403), (207, 209, 208), (208, 209, 210), (208, 210, 211), (208, 211, 212), (208, 212, 213), (208, 213, 214), (208, 214, 215), (217, 218, 216), (216, 218, 219), (216, 219, 220), (216, 220, 221), (216, 221, 222), (216, 222, 223), (216, 223, 224), (216, 224, 225), (216, 225, 226), (216, 226, 227), (216, 227, 228), (216, 228, 229), (216, 229, 215), (215, 229, 230), (231, 232, 230), (230, 232, 233), (230, 233, 234), (230, 234, 235), (230, 235, 236), (230, 236, 237), (230, 237, 238), (230, 238, 239), (230, 239, 240), (230, 240, 215), (215, 240, 241), (215, 241, 242), (215, 242, 243), (215, 243, 244), (215, 244, 208), (245, 246, 244), (244, 246, 247), (244, 247, 248), (244, 248, 249), (244, 249, 250), (244, 250, 251), (244, 251, 252), (244, 252, 208), (208, 252, 253), (208, 253, 254), (208, 254, 255), (208, 255, 256), (208, 256, 257), (257, 258, 410), (410, 411, 257), (411, 412, 257), (259, 260, 258), (258, 260, 261), (258, 261, 262), (258, 262, 263), (258, 263, 264), (264, 265, 413), (413, 414, 264), (415, 270, 271), (271, 416, 415), (270, 417, 418), (270, 419, 417), (418, 420, 270), (270, 415, 419), (273, 274, 272), (272, 274, 275), (285, 421, 422), (422, 423, 285), (285, 424, 421), (423, 425, 285), (426, 281, 285), (285, 425, 426), (277, 278, 427), (427, 428, 277), (272, 429, 430), (272, 431, 429), (430, 432, 272), (272, 433, 431), (342, 434, 435), (342, 436, 434), (435, 437, 342), (342, 438, 436), (272, 277, 428), (428, 433, 272), (285, 281, 282), (284, 282, 283), (424, 285, 286), (286, 439, 424), (440, 441, 292), (292, 342, 440), (441, 442, 292), (442, 443, 292), (342, 444, 440), (342, 437, 444), (298, 294, 297), (208, 445, 446), (446, 447, 208), (208, 448, 445), (447, 449, 208), (258, 264, 450), (450, 410, 258), (264, 451, 452), (452, 450, 264), (264, 414, 451), (413, 265, 266), (266, 453, 413), (454, 290, 291), (291, 455, 454), (266, 267, 456), (456, 453, 266), (299, 292, 293), (298, 293, 294), (296, 294, 295), (297, 294, 296), (341, 328, 340), (457, 269, 270), (270, 420, 457), (299, 293, 298), (272, 275, 276), (278, 279, 458), (458, 459, 278), (459, 427, 278), (309, 307, 308), (313, 304, 305), (310, 305, 306), (309, 306, 307), (310, 306, 309), (311, 305, 310), (313, 305, 312), (312, 305, 311), (341, 304, 313), (288, 289, 460), (460, 461, 288), (287, 288, 461), (461, 462, 287), (341, 327, 328), (322, 320, 321), (286, 287, 462), (462, 439, 286), (341, 313, 314), (342, 299, 300), (327, 318, 326), (324, 319, 323), (319, 320, 322), (319, 322, 323), (318, 319, 324), (331, 338, 330), (318, 324, 325), (318, 325, 326), (342, 300, 301), (315, 316, 327), (463, 291, 292), (292, 443, 463), (329, 340, 328), (329, 339, 340), (341, 314, 315), (327, 316, 317), (339, 329, 330), (339, 330, 338), (336, 334, 335), (338, 331, 332), (337, 333, 336), (333, 334, 336), (338, 332, 337), (332, 333, 337), (327, 317, 318), (341, 315, 327), (289, 290, 464), (464, 460, 289), (290, 465, 466), (466, 467, 290), (290, 454, 465), (467, 464, 290), (267, 268, 468), (468, 456, 267), (344, 208, 343), (272, 276, 277), (458, 279, 280), (280, 469, 458), (208, 470, 471), (471, 472, 208), (208, 449, 470), (472, 473, 208), (342, 208, 473), (473, 438, 342), (291, 463, 474), (474, 455, 291), (342, 292, 299), (469, 280, 281), (281, 426, 469), (208, 257, 475), (475, 476, 208), (476, 448, 208), (257, 412, 475), (271, 272, 432), (432, 416, 271), (285, 282, 284), (268, 269, 457), (457, 468, 268), (342, 301, 302), (342, 302, 303), (342, 303, 304), (342, 304, 341), (346, 208, 345), (345, 208, 344), (343, 208, 342), (350, 477, 478), (479, 477, 347), (480, 350, 478), (350, 347, 477), (347, 481, 479), (403, 347, 409), (349, 482, 407), (349, 407, 409), (349, 409, 347), (347, 402, 483), (347, 483, 484), (484, 481, 347), (407, 482, 485), (407, 485, 408), (402, 347, 403), (486, 349, 487), (348, 488, 487), (348, 487, 349), (349, 486, 482), (487, 488, 489), (490, 480, 491), (491, 492, 493), (494, 480, 490), (490, 491, 493), (495, 350, 494), (496, 495, 494), (497, 498, 348), (498, 488, 348), (497, 350, 495), (497, 348, 350), (350, 480, 494), (402, 404, 483), (499, 404, 500), (500, 405, 501), (485, 406, 408), (405, 406, 485), (405, 485, 501), (501, 482, 486), (485, 482, 501), (404, 405, 500), (483, 404, 499), (483, 499, 484), (499, 479, 481), (477, 479, 502), (484, 499, 481), (499, 502, 479), (502, 478, 477), (502, 503, 504), (491, 502, 504), (497, 505, 498), (497, 496, 505), (505, 506, 498), (498, 507, 504), (507, 492, 504), (492, 491, 504), (478, 502, 480), (495, 496, 497), (506, 507, 498), (491, 480, 502), (488, 504, 489), (501, 486, 489), (501, 489, 504), (504, 488, 498), (489, 486, 487), (505, 508, 509), (509, 510, 505), (496, 494, 511), (511, 512, 496), (508, 505, 496), (496, 512, 508), (494, 513, 514), (514, 511, 494), (515, 494, 490), (490, 516, 515), (513, 494, 517), (494, 518, 517), (494, 515, 519), (519, 518, 494), (493, 520, 521), (521, 490, 493), (493, 522, 520), (490, 523, 524), (490, 525, 523), (524, 516, 490), (525, 490, 521), (492, 507, 493), (507, 526, 527), (527, 493, 507), (507, 528, 526), (493, 527, 529), (529, 522, 493), (506, 530, 531), (531, 532, 506), (530, 506, 505), (505, 533, 530), (505, 534, 535), (535, 533, 505), (505, 510, 534), (507, 506, 536), (536, 537, 507), (537, 528, 507), (536, 506, 538), (506, 532, 538), (499, 500, 503), (502, 499, 503), (500, 501, 504), (503, 500, 504), (534, 353, 400), (400, 535, 534), (534, 351, 353), (441, 524, 523), (523, 442, 441), (510, 509, 352), (352, 351, 534), (534, 510, 352), (440, 515, 516), (440, 519, 515), (524, 441, 440), (440, 516, 524), (512, 511, 354), (354, 509, 508), (508, 512, 354), (514, 360, 354), (354, 511, 514), (354, 352, 509), (517, 518, 519), (519, 444, 517), (519, 440, 444), (437, 513, 517), (517, 444, 437), (437, 435, 396), (396, 513, 437), (396, 361, 514), (514, 513, 396), (361, 360, 514), (434, 397, 396), (396, 435, 434), (436, 398, 397), (397, 434, 436), (438, 473, 365), (365, 436, 438), (365, 398, 436), (473, 472, 362), (362, 365, 473), (471, 363, 362), (362, 472, 471), (470, 364, 363), (363, 471, 470), (449, 395, 366), (366, 470, 449), (449, 447, 395), (366, 364, 470), (446, 393, 395), (395, 447, 446), (445, 394, 393), (393, 446, 445), (448, 376, 375), (375, 445, 448), (448, 476, 376), (375, 394, 445), (475, 373, 376), (376, 476, 475), (412, 411, 373), (373, 475, 412), (411, 374, 373), (410, 450, 377), (377, 411, 410), (452, 380, 377), (377, 450, 452), (377, 374, 411), (451, 381, 380), (380, 452, 451), (468, 457, 379), (379, 456, 468), (379, 413, 453), (453, 456, 379), (379, 451, 414), (414, 413, 379), (420, 378, 379), (379, 457, 420), (379, 381, 451), (418, 383, 378), (378, 420, 418), (417, 384, 383), (383, 418, 417), (419, 385, 384), (384, 417, 419), (416, 358, 372), (372, 415, 416), (432, 355, 358), (358, 416, 432), (382, 385, 415), (415, 372, 382), (432, 430, 355), (385, 419, 415), (429, 356, 355), (355, 430, 429), (431, 357, 356), (356, 429, 431), (428, 427, 359), (359, 433, 428), (459, 386, 359), (359, 427, 459), (359, 357, 431), (431, 433, 359), (469, 426, 371), (371, 458, 469), (371, 386, 459), (459, 458, 371), (425, 423, 371), (371, 426, 425), (423, 369, 371), (422, 367, 369), (369, 423, 422), (421, 368, 367), (367, 422, 421), (462, 461, 392), (392, 439, 462), (460, 391, 392), (392, 461, 460), (392, 370, 424), (424, 439, 392), (464, 389, 391), (391, 460, 464), (370, 368, 421), (421, 424, 370), (464, 467, 389), (467, 466, 526), (526, 528, 467), (528, 389, 467), (537, 387, 389), (389, 528, 537), (537, 536, 387), (538, 388, 387), (387, 536, 538), (529, 527, 526), (526, 466, 529), (466, 465, 529), (399, 530, 533), (533, 535, 399), (399, 531, 530), (535, 400, 399), (525, 521, 443), (443, 442, 525), (521, 474, 463), (463, 443, 521), (521, 520, 474), (442, 523, 525), (538, 532, 390), (390, 388, 538), (532, 531, 399), (399, 390, 532), (454, 455, 522), (522, 529, 454), (474, 520, 522), (522, 455, 474), (529, 465, 454)])
me_small_gear_001.use_remesh_preserve_volume = False
me_small_gear_001.use_remesh_preserve_attributes = False
me_small_gear_001.use_mirror_vertex_groups = False
me_small_gear_001.update()

# ---- objects
ob_cylinder = bpy.data.objects.new('Cylinder', me_cylinder_001)
ob_small_gear = bpy.data.objects.new('Small Gear', me_small_gear_001)

# ---- transforms, parenting, visibility, modifiers, constraints
ob_cylinder.location = (-0.07691, 0.676, 3.418)
ob_cylinder.scale = (2.8, 2.8, 16.85)
ob_cylinder.lineart.crease_threshold = 0.0
ob_small_gear.location = (0.0, 0.0, 7.493)
ob_small_gear.lineart.crease_threshold = 0.0

# ---- collection membership
col_collection_1.objects.link(ob_cylinder)
col_collection_1.objects.link(ob_small_gear)

# ---- scene / render settings (as saved in the file)
scene.frame_start = 1; scene.frame_end = 250; scene.frame_set(1)
scene.render.engine = 'BLENDER_EEVEE_NEXT'
scene.render.image_settings.color_mode = 'RGB'
scene.render.image_settings.compression = 90
scene.render.resolution_percentage = 50
scene.render.dither_intensity = 0.0
scene.cycles.use_denoising = False
scene.cycles.samples = 10
scene.cycles.sampling_pattern = 'TABULATED_SOBOL'
scene.cycles.light_sampling_threshold = 0.0
scene.cycles.use_adaptive_sampling = False
scene.cycles.use_light_tree = False
scene.cycles.blur_glossy = 0.0
scene.cycles.volume_bounces = 1
scene.cycles.pixel_filter_type = 'GAUSSIAN'
scene.cycles.sample_clamp_indirect = 0.0
scene.view_settings.view_transform = 'Standard'
bpy.context.view_layer.update()

# ---- added for rendering (the .blend has no active camera and no usable light): camera, sun
cam_auto = bpy.data.cameras.new('AutoCamera')
cam_auto.lens = 50.0
cam_auto.sensor_width = 36.0
cam_auto.clip_end = 1000.0
ob_auto_camera = bpy.data.objects.new('AutoCamera', cam_auto)
scene.collection.objects.link(ob_auto_camera)
ob_auto_camera.location = (39.0037, -46.1693, 34.6548)
ob_auto_camera.rotation_euler = (1.09748, -7.21219e-08, 0.694738)
scene.camera = ob_auto_camera
light_auto_sun = bpy.data.lights.new('AutoSun', 'SUN')
light_auto_sun.energy = 3.0
light_auto_sun.angle = 0.0523599
ob_auto_sun = bpy.data.objects.new('AutoSun', light_auto_sun)
scene.collection.objects.link(ob_auto_sun)
ob_auto_sun.rotation_euler = (0.872665, 0.174533, 0.523599)
bpy.context.view_layer.update()
